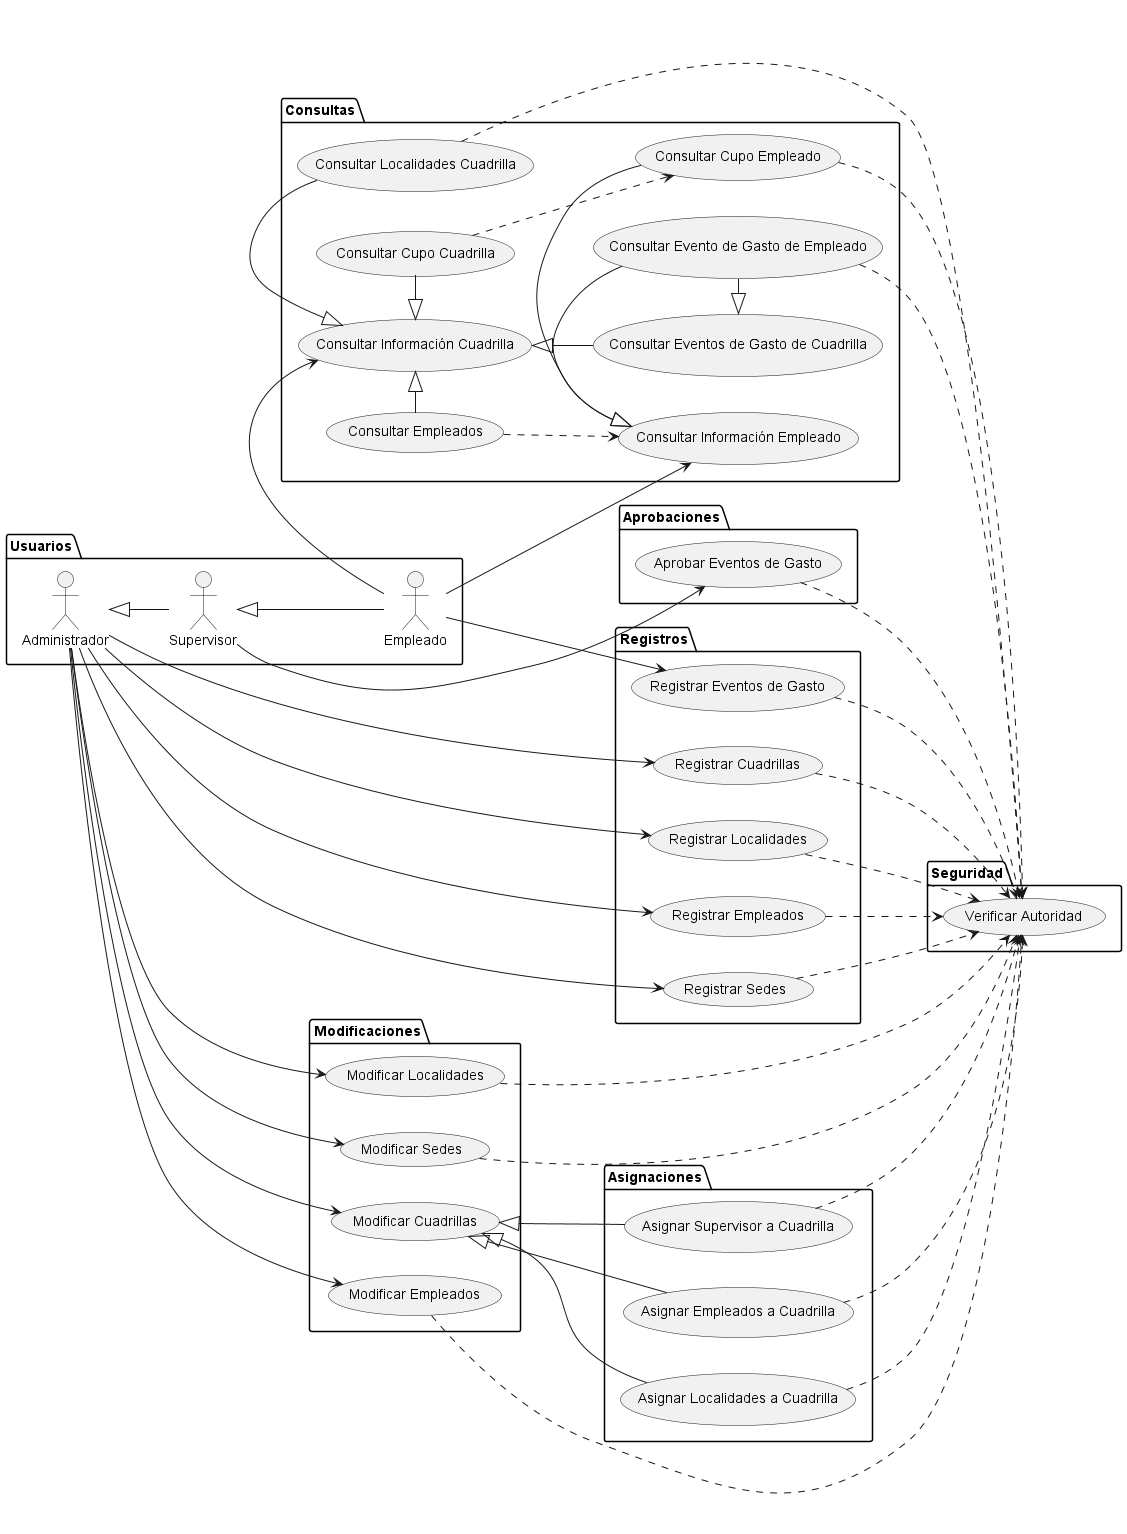

The diagram above was rendered by PlantUML. Its source (embedded in the PNG):
@startuml
'https://plantuml.com/use-case-diagram
left to right direction

package Usuarios {
    actor "Administrador" as A
    actor "Supervisor" as S
    actor "Empleado" as E
}

package Consultas {
    usecase "Consultar Información Empleado" as C1
    usecase "Consultar Información Cuadrilla" as C2
    usecase "Consultar Cupo Empleado" as C3
    usecase "Consultar Empleados" as C4
    usecase "Consultar Cupo Cuadrilla" as C5
    usecase "Consultar Localidades Cuadrilla" as C6
    usecase "Consultar Evento de Gasto de Empleado" as C7
    usecase "Consultar Eventos de Gasto de Cuadrilla" as C8
}

C1 <|- C3
C1 <|- C7
C2 <|- C4
C2 <|- C5
C2 <|- C8
C2 <|- C6
C4 ..> C1
C5 ..> C3
C8 <|- C7
package Registros {
    usecase "Registrar Empleados" as R1
    usecase "Registrar Sedes" as R2
    usecase "Registrar Cuadrillas" as R3
    usecase "Registrar Localidades" as R4
    usecase "Registrar Eventos de Gasto" as R5
}

package Modificaciones {
    usecase "Modificar Empleados" as M1
    usecase "Modificar Sedes" as M2
    usecase "Modificar Cuadrillas" as M3
    usecase "Modificar Localidades" as M4
}

package Asignaciones {
    usecase "Asignar Supervisor a Cuadrilla" as A2
    usecase "Asignar Empleados a Cuadrilla" as A3
    usecase "Asignar Localidades a Cuadrilla" as A4
}

package Aprobaciones {
    usecase "Aprobar Eventos de Gasto" as AA1
}

package Seguridad {
    usecase "Verificar Autoridad" as S1
}


A <|-- S
S <|-- E

'Usos Empleado
E --> C1
E --> C2
E --> R5

'Usos Supervisor
S --> AA1

'Usos Admin de Sede
A --> R1
A --> R2
A --> R3
A --> R4
A --> M1
A --> M2
A --> M3
A --> M4
'Inclusión de Seguridad
A2 ..> S1
A3 ..> S1
A4 ..> S1
AA1 ..> S1
C3 ..> S1
C6 ..> S1
C7 ..> S1
M1 ..> S1
M2 ..> S1
M4 ..> S1
R1 ..> S1
R2 ..> S1
R3 ..> S1
R4 ..> S1
R5 ..> S1

'Extensión de Asignaciones
M3 <|-- A2
M3 <|-- A3
M3 <|-- A4


@enduml